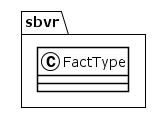

The diagram above was rendered by PlantUML. Its source (embedded in the PNG):
@startuml
!theme plain
package sbvr {
class FactType {
}
}
@enduml